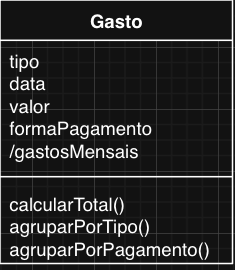

The diagram above was exported from draw.io. Its source (the exported page's mxGraphModel, read from the mxfile embedded in the PNG):
<mxGraphModel dx="603" dy="375" grid="1" gridSize="10" guides="1" tooltips="1" connect="1" arrows="1" fold="1" page="1" pageScale="1" pageWidth="850" pageHeight="1100" math="0" shadow="0">
  <root>
    <mxCell id="0" />
    <mxCell id="1" parent="0" />
    <mxCell id="A-LPmhx2USag2gBbCMjA-1" parent="1" style="swimlane;fontStyle=1;align=center;verticalAlign=top;childLayout=stackLayout;horizontal=1;startSize=26;horizontalStack=0;resizeParent=1;resizeParentMax=0;resizeLast=0;collapsible=1;marginBottom=0;whiteSpace=wrap;html=1;" value="Gasto" vertex="1">
      <mxGeometry height="170" width="150" x="220" y="130" as="geometry">
        <mxRectangle height="30" width="110" x="160" y="200" as="alternateBounds" />
      </mxGeometry>
    </mxCell>
    <mxCell id="A-LPmhx2USag2gBbCMjA-2" parent="A-LPmhx2USag2gBbCMjA-1" style="text;strokeColor=none;fillColor=none;align=left;verticalAlign=top;spacingLeft=4;spacingRight=4;overflow=hidden;rotatable=0;points=[[0,0.5],[1,0.5]];portConstraint=eastwest;whiteSpace=wrap;html=1;" value="tipo&lt;br&gt;data&lt;br&gt;valor&lt;br&gt;formaPagamento&lt;br&gt;/gastosMensais" vertex="1">
      <mxGeometry height="84" width="150" y="26" as="geometry" />
    </mxCell>
    <mxCell id="A-LPmhx2USag2gBbCMjA-3" parent="A-LPmhx2USag2gBbCMjA-1" style="line;strokeWidth=1;fillColor=none;align=left;verticalAlign=middle;spacingTop=-1;spacingLeft=3;spacingRight=3;rotatable=0;labelPosition=right;points=[];portConstraint=eastwest;strokeColor=inherit;" value="" vertex="1">
      <mxGeometry height="8" width="150" y="110" as="geometry" />
    </mxCell>
    <mxCell id="A-LPmhx2USag2gBbCMjA-4" parent="A-LPmhx2USag2gBbCMjA-1" style="text;strokeColor=none;fillColor=none;align=left;verticalAlign=top;spacingLeft=4;spacingRight=4;overflow=hidden;rotatable=0;points=[[0,0.5],[1,0.5]];portConstraint=eastwest;whiteSpace=wrap;html=1;" value="calcularTotal()&lt;br&gt;agruparPorTipo()&lt;br&gt;agruparPorPagamento()" vertex="1">
      <mxGeometry height="52" width="150" y="118" as="geometry" />
    </mxCell>
  </root>
</mxGraphModel>